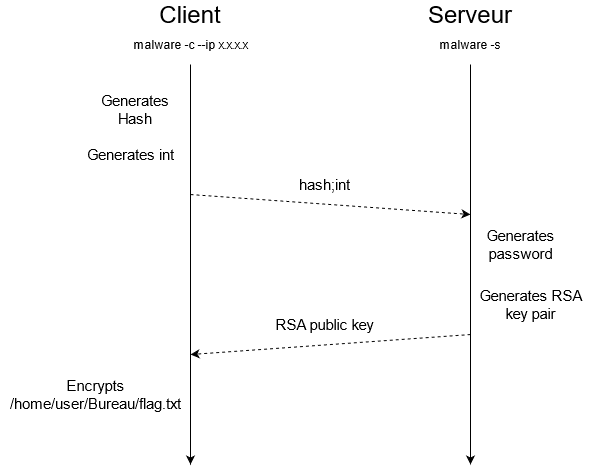

The diagram above was exported from draw.io. Its source (the exported page's mxGraphModel, read from the mxfile embedded in the PNG):
<mxGraphModel dx="1422" dy="763" grid="1" gridSize="10" guides="1" tooltips="1" connect="1" arrows="1" fold="1" page="1" pageScale="1" pageWidth="827" pageHeight="1169" math="0" shadow="0">
  <root>
    <mxCell id="0" />
    <mxCell id="1" parent="0" />
    <mxCell id="qsizk4LrJfaQJopE6ddb-1" value="&lt;div style=&quot;font-size: 24px&quot;&gt;&lt;font style=&quot;font-size: 24px&quot;&gt;Client&lt;/font&gt;&lt;/div&gt;" style="text;html=1;strokeColor=none;fillColor=none;align=center;verticalAlign=middle;whiteSpace=wrap;rounded=0;" vertex="1" parent="1">
      <mxGeometry x="260" y="110" width="40" height="20" as="geometry" />
    </mxCell>
    <mxCell id="qsizk4LrJfaQJopE6ddb-2" value="&lt;div style=&quot;font-size: 24px&quot;&gt;Serveur&lt;/div&gt;" style="text;html=1;strokeColor=none;fillColor=none;align=center;verticalAlign=middle;whiteSpace=wrap;rounded=0;" vertex="1" parent="1">
      <mxGeometry x="540" y="110" width="40" height="20" as="geometry" />
    </mxCell>
    <mxCell id="qsizk4LrJfaQJopE6ddb-3" value="" style="endArrow=classic;html=1;" edge="1" parent="1">
      <mxGeometry width="50" height="50" relative="1" as="geometry">
        <mxPoint x="280" y="170" as="sourcePoint" />
        <mxPoint x="280" y="570" as="targetPoint" />
      </mxGeometry>
    </mxCell>
    <mxCell id="qsizk4LrJfaQJopE6ddb-4" value="" style="endArrow=classic;html=1;" edge="1" parent="1">
      <mxGeometry width="50" height="50" relative="1" as="geometry">
        <mxPoint x="560" y="170" as="sourcePoint" />
        <mxPoint x="560" y="570" as="targetPoint" />
      </mxGeometry>
    </mxCell>
    <mxCell id="qsizk4LrJfaQJopE6ddb-5" value="&lt;font style=&quot;font-size: 15px&quot;&gt;Generates Hash&lt;/font&gt;" style="text;html=1;strokeColor=none;fillColor=none;align=center;verticalAlign=middle;whiteSpace=wrap;rounded=0;" vertex="1" parent="1">
      <mxGeometry x="190" y="210" width="70" height="10" as="geometry" />
    </mxCell>
    <mxCell id="qsizk4LrJfaQJopE6ddb-6" value="&lt;font style=&quot;font-size: 15px&quot;&gt;Generates int&lt;/font&gt;" style="text;html=1;align=center;verticalAlign=middle;resizable=0;points=[];autosize=1;strokeColor=none;" vertex="1" parent="1">
      <mxGeometry x="170" y="250" width="100" height="20" as="geometry" />
    </mxCell>
    <mxCell id="qsizk4LrJfaQJopE6ddb-8" value="" style="endArrow=classic;html=1;dashed=1;" edge="1" parent="1">
      <mxGeometry width="50" height="50" relative="1" as="geometry">
        <mxPoint x="280" y="300" as="sourcePoint" />
        <mxPoint x="560" y="320" as="targetPoint" />
      </mxGeometry>
    </mxCell>
    <mxCell id="qsizk4LrJfaQJopE6ddb-9" value="malware -c --ip x.x.x.x" style="text;html=1;align=center;verticalAlign=middle;resizable=0;points=[];autosize=1;strokeColor=none;" vertex="1" parent="1">
      <mxGeometry x="215" y="140" width="130" height="20" as="geometry" />
    </mxCell>
    <mxCell id="qsizk4LrJfaQJopE6ddb-10" value="malware -s" style="text;html=1;align=center;verticalAlign=middle;resizable=0;points=[];autosize=1;strokeColor=none;" vertex="1" parent="1">
      <mxGeometry x="520" y="140" width="80" height="20" as="geometry" />
    </mxCell>
    <mxCell id="qsizk4LrJfaQJopE6ddb-11" value="&lt;font style=&quot;font-size: 15px&quot;&gt;hash;int&lt;/font&gt;" style="text;html=1;align=center;verticalAlign=middle;resizable=0;points=[];autosize=1;strokeColor=none;" vertex="1" parent="1">
      <mxGeometry x="379" y="280" width="70" height="20" as="geometry" />
    </mxCell>
    <mxCell id="qsizk4LrJfaQJopE6ddb-12" value="&lt;div&gt;&lt;font style=&quot;font-size: 15px&quot;&gt;Generates&lt;/font&gt;&lt;/div&gt;&lt;div&gt;&lt;font style=&quot;font-size: 15px&quot;&gt;password&lt;/font&gt;&lt;/div&gt;" style="text;html=1;align=center;verticalAlign=middle;resizable=0;points=[];autosize=1;strokeColor=none;" vertex="1" parent="1">
      <mxGeometry x="570" y="330" width="80" height="40" as="geometry" />
    </mxCell>
    <mxCell id="qsizk4LrJfaQJopE6ddb-13" value="&lt;div&gt;&lt;font style=&quot;font-size: 15px&quot;&gt;Generates RSA&lt;/font&gt;&lt;/div&gt;&lt;div&gt;&lt;font style=&quot;font-size: 15px&quot;&gt;key pair&lt;/font&gt;&lt;/div&gt;" style="text;html=1;align=center;verticalAlign=middle;resizable=0;points=[];autosize=1;strokeColor=none;" vertex="1" parent="1">
      <mxGeometry x="560" y="390" width="120" height="40" as="geometry" />
    </mxCell>
    <mxCell id="qsizk4LrJfaQJopE6ddb-14" value="" style="endArrow=classic;html=1;dashed=1;" edge="1" parent="1">
      <mxGeometry width="50" height="50" relative="1" as="geometry">
        <mxPoint x="560" y="440" as="sourcePoint" />
        <mxPoint x="280" y="460" as="targetPoint" />
      </mxGeometry>
    </mxCell>
    <mxCell id="qsizk4LrJfaQJopE6ddb-15" value="&lt;font style=&quot;font-size: 15px&quot;&gt;RSA public key&lt;br&gt;&lt;/font&gt;" style="text;html=1;align=center;verticalAlign=middle;resizable=0;points=[];autosize=1;strokeColor=none;" vertex="1" parent="1">
      <mxGeometry x="359" y="420" width="110" height="20" as="geometry" />
    </mxCell>
    <mxCell id="qsizk4LrJfaQJopE6ddb-16" value="&lt;div style=&quot;font-size: 15px&quot;&gt;&lt;font style=&quot;font-size: 15px&quot;&gt;Encrypts&lt;/font&gt;&lt;/div&gt;&lt;div style=&quot;font-size: 15px&quot;&gt;&lt;font style=&quot;font-size: 15px&quot;&gt;/home/user/Bureau/flag.txt&lt;/font&gt;&lt;/div&gt;" style="text;html=1;align=center;verticalAlign=middle;resizable=0;points=[];autosize=1;strokeColor=none;" vertex="1" parent="1">
      <mxGeometry x="90" y="485" width="190" height="30" as="geometry" />
    </mxCell>
  </root>
</mxGraphModel>